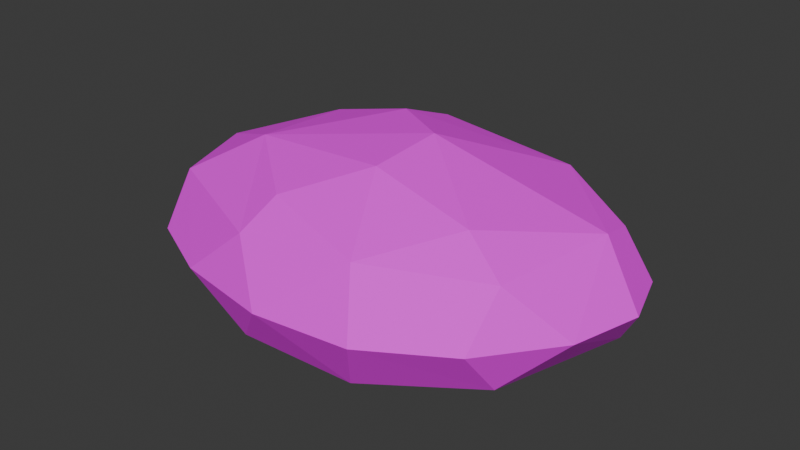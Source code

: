 # Source: shroom3.blend  (saved by Blender 4.3.34; exported with 4.5.12 LTS)
import bpy
from mathutils import Matrix  # noqa: F401  (used for matrix-valued properties, if any)

bpy.ops.wm.read_factory_settings(use_empty=True)
scene = bpy.context.scene
scene.name = 'Scene'

# ---- collections
col_collection = bpy.data.collections.new('Collection'); scene.collection.children.link(col_collection)

# ---- images (referenced by path relative to the original .blend; pixels are not part of the script)
import os
ASSET_DIR = os.environ.get("B2B_ASSET_DIR", "")  # directory of the original .blend (textures are referenced by path, not embedded)
HERE = os.path.dirname(os.path.abspath(__file__))  # packed textures are extracted next to this script under _unpacked/

def load_image(name, relpath, width, height, colorspace="sRGB"):
    """Load a texture the original file referenced (path relative to the .blend, or extracted next to this script)."""
    p = next((c for c in (os.path.join(HERE, relpath), os.path.join(ASSET_DIR, relpath)) if relpath and os.path.exists(c)), "")
    if p:
        img = bpy.data.images.load(p, check_existing=True)
        img.name = name
    else:  # same state as the original file: an image datablock whose file is absent (Cycles renders it pink)
        img = bpy.data.images.new(name, width, height)
        img.source = "FILE"
        img.filepath = "//" + (relpath or name)
    img.colorspace_settings.name = colorspace
    return img
img_shroom_emissive3 = load_image('shroom_emissive3', 'shroom_emissive3.png', 1024, 1024, 'sRGB')

# ---- materials (node trees are filled in below, after node groups)
mat_material = bpy.data.materials.new('Material')

# ---- material node trees
mat_material.use_nodes = True; mat_material.node_tree.nodes.clear()
_N = mat_material.node_tree.nodes; _L = mat_material.node_tree.links
n0 = _N.new('ShaderNodeBsdfPrincipled'); n0.name = 'Principled BSDF'; n0.location = (10, 300)
n0.inputs[2].default_value = 0.8
n1 = _N.new('ShaderNodeOutputMaterial'); n1.name = 'Material Output'; n1.location = (300, 300)
n2 = _N.new('ShaderNodeTexImage'); n2.name = 'Image Texture'; n2.location = (-325, 225)
n2.image = img_shroom_emissive3
_L.new(n0.outputs[0], n1.inputs[0])
_L.new(n2.outputs[0], n0.inputs[0])
n1.is_active_output = True

# ---- world
world_world = bpy.data.worlds.new('World'); scene.world = world_world
world_world.use_nodes = True; world_world.node_tree.nodes.clear()
_N = world_world.node_tree.nodes; _L = world_world.node_tree.links
n0 = _N.new('ShaderNodeOutputWorld'); n0.name = 'World Output'; n0.location = (300, 300)
n1 = _N.new('ShaderNodeBackground'); n1.name = 'Background'; n1.location = (10, 300)
n1.inputs[0].default_value = (0.05088, 0.05088, 0.05088, 1.0)
_L.new(n1.outputs[0], n0.inputs[0])
n0.is_active_output = True
world_world.color = (0.05088, 0.05088, 0.05088)
world_world.sun_shadow_jitter_overblur = 0.0

# ---- meshes
me_sphere_001 = bpy.data.meshes.new('Sphere.001')
me_sphere_001.from_pydata([(-0.0331, 0.06353, 0.1041), (0.1223, 0.1419, -0.04976), (0.1164, 0.1329, 0.06222), (0.09833, 0.1099, -0.073), (0.2172, 0.03224, 0.06074), (0.2106, 0.07605, 0.04878), (0.2303, 0.04937, -0.04789), (0.1497, 0.04072, -0.08245), (0.1884, -0.08536, 0.051), (0.1878, -0.08644, -0.05063), (0.142, -0.06683, 0.07897), (0.1452, -0.06688, -0.07394), (0.08114, -0.1465, 0.06075), (0.07801, -0.1466, -0.06037), (0.04898, -0.06804, -0.08568), (0.03573, -0.06122, 0.1046), (-0.03764, -0.1595, 0.05331), (-0.03828, -0.1603, -0.05152), (0.04066, 0.01463, 0.1129), (-0.02753, -0.1225, 0.08008), (-0.02992, -0.1247, -0.07216), (-0.1389, -0.07153, -0.07378), (-0.1819, -0.09243, 0.05051), (-0.1813, -0.09312, -0.05047), (-0.08248, -0.01931, -0.08781), (-0.1129, -0.05313, 0.09246), (-0.2028, -0.009828, 0.05643), (-0.1999, -0.009065, -0.05852), (-0.09874, 0.0705, -0.08131), (-0.1259, 0.06669, 0.07946), (-0.1698, 0.08394, 0.05031), (-0.1692, 0.08531, -0.04981), (-0.03893, 0.1638, 0.05471), (-0.03716, 0.1653, -0.05291), (-0.02919, 0.126, 0.08014), (-0.03098, 0.1288, -0.07255), (0.005144, 0.1935, 0.0001007), (0.1007, 0.1729, 0.0003473), (0.183, 0.1316, 0.0001572), (0.2402, 0.08182, -0.0001037), (0.2602, 0.02015, -0.0002249), (0.2411, -0.05205, -0.0001236), (0.1842, -0.1262, -0.0001092), (0.1022, -0.176, -0.0002155), (0.002959, -0.1874, -0.0001236), (-0.0995, -0.1683, -0.0001563), (-0.1781, -0.1299, -8.298e-05), (-0.2297, -0.07025, -6.247e-06), (-0.2415, -0.007478, -0.0001076), (-0.2221, 0.05381, -8.187e-05), (-0.1735, 0.1192, -0.000319), (-0.09502, 0.1725, -0.000234)], [], [(37, 2, 38), (3, 35, 33, 1), (24, 28, 7), (34, 0, 2), (2, 18, 4), (2, 4, 5), (24, 7, 14), (7, 11, 14), (8, 42, 41), (10, 12, 8), (15, 12, 10), (44, 16, 45), (13, 17, 20), (15, 19, 12), (46, 22, 47), (15, 18, 25), (23, 27, 21), (27, 31, 28), (30, 50, 49), (25, 18, 0), (0, 34, 29), (32, 36, 51), (32, 34, 2), (7, 28, 35, 3), (33, 51, 36), (5, 39, 38, 2), (37, 38, 1), (2, 0, 18), (4, 40, 39, 5), (7, 3, 1, 6), (6, 1, 38, 39), (41, 40, 4, 8), (9, 11, 7, 6), (39, 40, 6), (41, 9, 6, 40), (10, 4, 18, 15), (43, 42, 8, 12), (4, 10, 8), (9, 41, 42), (44, 43, 12, 16), (14, 11, 13), (43, 13, 9, 42), (11, 9, 13), (44, 17, 13, 43), (12, 19, 16), (22, 46, 45, 16), (14, 13, 20), (44, 45, 17), (23, 17, 45, 46), (24, 14, 20, 21), (19, 15, 25), (25, 22, 16, 19), (21, 20, 17, 23), (26, 48, 47, 22), (27, 23, 47, 48), (46, 47, 23), (22, 25, 26), (49, 48, 26, 30), (21, 27, 24), (49, 31, 27, 48), (29, 26, 25, 0), (51, 50, 30, 32), (24, 27, 28), (26, 29, 30), (32, 30, 29, 34), (31, 49, 50), (33, 35, 28, 31), (51, 33, 31, 50), (2, 37, 36, 32), (1, 33, 36, 37)])
_uv = me_sphere_001.uv_layers.new(name='UVMap')
_uv.uv.foreach_set('vector', [0.01021, 0.3899, 0.09352, 0.4162, 0.04277, 0.5121, 0.7489, 0.5812, 0.5983, 0.5937, 0.5794, 0.5485, 0.7699, 0.5308, 0.5797, 0.7746, 0.5378, 0.6778, 0.8228, 0.6478, 0.1452, 0.2513, 0.2197, 0.2648, 0.09352, 0.4162, 0.09352, 0.4162, 0.2553, 0.3587, 0.1865, 0.5561, 0.09352, 0.4162, 0.1865, 0.5561, 0.1352, 0.5405, 0.5797, 0.7746, 0.8228, 0.6478, 0.7392, 0.7964, 0.8228, 0.6478, 0.8475, 0.77, 0.7392, 0.7964, 0.331, 0.5609, 0.4006, 0.5979, 0.28, 0.6441, 0.3202, 0.496, 0.4332, 0.4527, 0.331, 0.5609, 0.3407, 0.3734, 0.4332, 0.4527, 0.3202, 0.496, 0.5447, 0.382, 0.4841, 0.3177, 0.5447, 0.2392, 0.7953, 0.8816, 0.6654, 0.9316, 0.6657, 0.8824, 0.3407, 0.3734, 0.4295, 0.3198, 0.4332, 0.4527, 0.5124, 0.1299, 0.4394, 0.1317, 0.443, 0.04405, 0.3407, 0.3734, 0.2553, 0.3587, 0.3694, 0.2062, 0.4825, 0.8873, 0.4409, 0.7934, 0.5287, 0.8474, 0.4409, 0.7934, 0.4465, 0.6754, 0.5378, 0.6778, 0.2268, 0.09393, 0.1685, 0.05207, 0.2741, 0.01095, 0.3694, 0.2062, 0.2553, 0.3587, 0.2197, 0.2648, 0.2197, 0.2648, 0.1452, 0.2513, 0.2389, 0.1568, 0.09735, 0.2266, 0.01331, 0.2625, 0.07504, 0.1345, 0.09735, 0.2266, 0.1452, 0.2513, 0.09352, 0.4162, 0.8228, 0.6478, 0.5378, 0.6778, 0.5983, 0.5937, 0.7489, 0.5812, 0.5794, 0.5485, 0.4876, 0.5281, 0.6138, 0.4678, 0.1352, 0.5405, 0.1017, 0.5992, 0.04277, 0.5121, 0.09352, 0.4162, 0.7391, 0.4639, 0.8603, 0.4986, 0.7699, 0.5308, 0.09352, 0.4162, 0.2197, 0.2648, 0.2553, 0.3587, 0.1865, 0.5561, 0.1805, 0.6414, 0.1017, 0.5992, 0.1352, 0.5405, 0.8228, 0.6478, 0.7489, 0.5812, 0.7699, 0.5308, 0.9185, 0.614, 0.9185, 0.614, 0.7699, 0.5308, 0.8603, 0.4986, 0.9449, 0.5526, 0.28, 0.6441, 0.1805, 0.6414, 0.1865, 0.5561, 0.331, 0.5609, 0.9065, 0.7827, 0.8475, 0.77, 0.8228, 0.6478, 0.9185, 0.614, 0.9449, 0.5526, 0.9886, 0.6338, 0.9185, 0.614, 0.9889, 0.7309, 0.9065, 0.7827, 0.9185, 0.614, 0.9886, 0.6338, 0.3202, 0.496, 0.1865, 0.5561, 0.2553, 0.3587, 0.3407, 0.3734, 0.4924, 0.5083, 0.4006, 0.5979, 0.331, 0.5609, 0.4332, 0.4527, 0.1865, 0.5561, 0.3202, 0.496, 0.331, 0.5609, 0.9065, 0.7827, 0.9889, 0.7309, 0.943, 0.8505, 0.5447, 0.382, 0.4924, 0.5083, 0.4332, 0.4527, 0.4841, 0.3177, 0.7392, 0.7964, 0.8475, 0.77, 0.7953, 0.8816, 0.8534, 0.9393, 0.7953, 0.8816, 0.9065, 0.7827, 0.943, 0.8505, 0.8475, 0.77, 0.9065, 0.7827, 0.7953, 0.8816, 0.729, 0.9902, 0.6654, 0.9316, 0.7953, 0.8816, 0.8534, 0.9393, 0.4332, 0.4527, 0.4295, 0.3198, 0.4841, 0.3177, 0.4394, 0.1317, 0.5124, 0.1299, 0.5447, 0.2392, 0.4841, 0.3177, 0.7392, 0.7964, 0.7953, 0.8816, 0.6657, 0.8824, 0.729, 0.9902, 0.5884, 0.9902, 0.6654, 0.9316, 0.4825, 0.8873, 0.6654, 0.9316, 0.5884, 0.9902, 0.4798, 0.9593, 0.5797, 0.7746, 0.7392, 0.7964, 0.6657, 0.8824, 0.5287, 0.8474, 0.4295, 0.3198, 0.3407, 0.3734, 0.3694, 0.2062, 0.3694, 0.2062, 0.4394, 0.1317, 0.4841, 0.3177, 0.4295, 0.3198, 0.5287, 0.8474, 0.6657, 0.8824, 0.6654, 0.9316, 0.4825, 0.8873, 0.347, 0.08657, 0.3622, 0.01022, 0.443, 0.04405, 0.4394, 0.1317, 0.4409, 0.7934, 0.4825, 0.8873, 0.3943, 0.8904, 0.3613, 0.8101, 0.4798, 0.9593, 0.3943, 0.8904, 0.4825, 0.8873, 0.4394, 0.1317, 0.3694, 0.2062, 0.347, 0.08657, 0.2741, 0.01095, 0.3622, 0.01022, 0.347, 0.08657, 0.2268, 0.09393, 0.5287, 0.8474, 0.4409, 0.7934, 0.5797, 0.7746, 0.3628, 0.7228, 0.4465, 0.6754, 0.4409, 0.7934, 0.3613, 0.8101, 0.2389, 0.1568, 0.347, 0.08657, 0.3694, 0.2062, 0.2197, 0.2648, 0.07504, 0.1345, 0.1685, 0.05207, 0.2268, 0.09393, 0.09735, 0.2266, 0.5797, 0.7746, 0.4409, 0.7934, 0.5378, 0.6778, 0.347, 0.08657, 0.2389, 0.1568, 0.2268, 0.09393, 0.09735, 0.2266, 0.2268, 0.09393, 0.2389, 0.1568, 0.1452, 0.2513, 0.4465, 0.6754, 0.3628, 0.7228, 0.4053, 0.6192, 0.5794, 0.5485, 0.5983, 0.5937, 0.5378, 0.6778, 0.4465, 0.6754, 0.4876, 0.5281, 0.5794, 0.5485, 0.4465, 0.6754, 0.4053, 0.6192, 0.09352, 0.4162, 0.01021, 0.3899, 0.01331, 0.2625, 0.09735, 0.2266, 0.7699, 0.5308, 0.5794, 0.5485, 0.6138, 0.4678, 0.7391, 0.4639])
me_sphere_001.materials.append(mat_material)
me_sphere_001.update()

# ---- objects
ob_shroom3 = bpy.data.objects.new('shroom3', me_sphere_001)

# ---- transforms, parenting, visibility, modifiers, constraints
ob_shroom3.location = (0.0, 0.0, 0.0)

# ---- collection membership
col_collection.objects.link(ob_shroom3)

# ---- scene / render settings (as saved in the file)
scene.frame_start = 1; scene.frame_end = 250; scene.frame_set(1)
scene.render.engine = 'BLENDER_EEVEE_NEXT'
bpy.context.view_layer.update()

# ---- added for rendering (the .blend has no active camera and no usable light): camera, sun
cam_auto = bpy.data.cameras.new('AutoCamera')
cam_auto.lens = 50.0
cam_auto.sensor_width = 36.0
cam_auto.clip_end = 1000.0
ob_auto_camera = bpy.data.objects.new('AutoCamera', cam_auto)
scene.collection.objects.link(ob_auto_camera)
ob_auto_camera.location = (0.620944, -0.730885, 0.501858)
ob_auto_camera.rotation_euler = (1.09748, -7.21219e-08, 0.694738)
scene.camera = ob_auto_camera
light_auto_sun = bpy.data.lights.new('AutoSun', 'SUN')
light_auto_sun.energy = 3.0
light_auto_sun.angle = 0.0523599
ob_auto_sun = bpy.data.objects.new('AutoSun', light_auto_sun)
scene.collection.objects.link(ob_auto_sun)
ob_auto_sun.rotation_euler = (0.872665, 0.174533, 0.523599)
bpy.context.view_layer.update()

